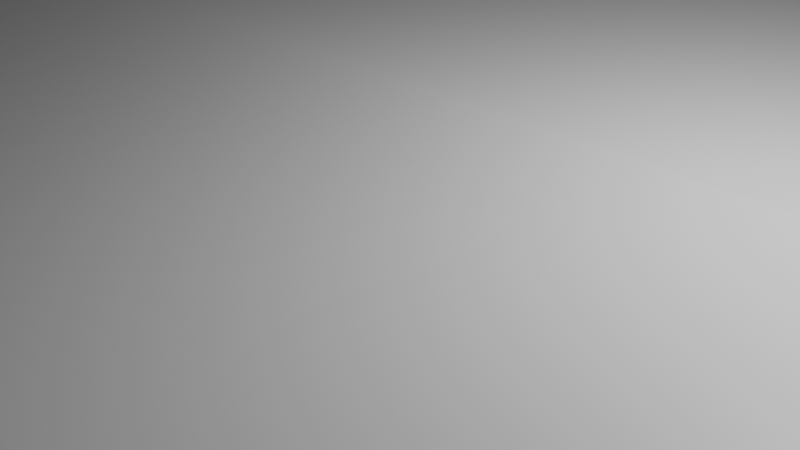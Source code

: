 # Source: lvl10.blend  (saved by Blender 3.6.11; exported with 4.5.12 LTS)
import bpy
from mathutils import Matrix  # noqa: F401  (used for matrix-valued properties, if any)

bpy.ops.wm.read_factory_settings(use_empty=True)
scene = bpy.context.scene
scene.name = 'Scene'

# ---- collections
col_collection = bpy.data.collections.new('Collection'); scene.collection.children.link(col_collection)

# ---- materials (node trees are filled in below, after node groups)
mat_material = bpy.data.materials.new('Material')
mat_material.alpha_threshold = 0.0
mat_material.use_transparent_shadow = False
mat_material.roughness = 0.5
mat_material.line_color = (0.0, 0.0, 0.0, 1.0)

# ---- material node trees
mat_material.use_nodes = True; mat_material.node_tree.nodes.clear()
_N = mat_material.node_tree.nodes; _L = mat_material.node_tree.links
n0 = _N.new('ShaderNodeOutputMaterial'); n0.name = 'Material Output'; n0.location = (300, 300)
n1 = _N.new('ShaderNodeBsdfPrincipled'); n1.name = 'Principled BSDF'; n1.location = (10, 300)
n1.distribution = 'GGX'
n1.subsurface_method = 'RANDOM_WALK_SKIN'
n1.inputs[3].default_value = 1.45
n1.inputs[27].default_value = (0.0, 0.0, 0.0, 1.0)
n1.inputs[28].default_value = 1.0
_L.new(n1.outputs[0], n0.inputs[0])
n0.is_active_output = True

# ---- world
world_world = bpy.data.worlds.new('World'); scene.world = world_world
world_world.use_nodes = True; world_world.node_tree.nodes.clear()
_N = world_world.node_tree.nodes; _L = world_world.node_tree.links
n0 = _N.new('ShaderNodeOutputWorld'); n0.name = 'World Output'; n0.location = (300, 300)
n1 = _N.new('ShaderNodeBackground'); n1.name = 'Background'; n1.location = (10, 300)
n1.inputs[0].default_value = (0.05088, 0.05088, 0.05088, 1.0)
_L.new(n1.outputs[0], n0.inputs[0])
n0.is_active_output = True
world_world.color = (0.05088, 0.05088, 0.05088)
world_world.use_sun_shadow = False
world_world.sun_shadow_jitter_overblur = 0.0

# ---- cameras
cam_camera = bpy.data.cameras.new('Camera')
cam_camera.clip_end = 100.0
cam_camera.ortho_scale = 7.314

# ---- lights
light_light = bpy.data.lights.new('Light', 'POINT')
light_light.transmission_factor = 0.0
light_light.energy = 1000.0
light_light.shadow_soft_size = 0.1
light_light.shadow_maximum_resolution = 0.006
light_light.use_absolute_resolution = True

# ---- meshes
me_cube = bpy.data.meshes.new('Cube')
me_cube.from_pydata([(14.89, 1.0, 1.0), (10.73, 5.164, -6.985), (8.517, -51.82, -6.725), (-2.27, -18.29, -7.986), (-15.28, 1.0, 1.0), (-11.12, 5.164, -6.985), (-8.909, -51.82, -6.725), (-2.9, -18.29, -7.986), (10.73, 18.49, -6.985), (-11.12, 18.49, -6.985), (14.89, 22.66, 1.0), (-15.28, 22.66, 1.0), (14.89, 23.62, -1.0), (-15.28, 23.62, -1.0), (14.89, 23.62, 1.0), (-15.28, 23.62, 1.0), (-16.1, 1.0, 1.0), (-16.1, 1.0, -1.0), (-16.1, 22.66, 1.0), (-16.1, 22.66, -1.0), (15.49, 1.0, 1.0), (15.49, 1.0, -1.0), (15.49, 22.66, 1.0), (15.49, 22.66, -1.0), (15.48, 0.9294, 1.0), (15.48, 0.9294, -1.0), (9.102, -51.89, -6.725), (9.102, -51.89, -7.88), (-15.98, 0.9155, -1.0), (-9.609, -51.9, -7.88), (-9.609, -51.9, -6.725), (-15.98, 0.9155, 1.0), (14.89, 0.5756, 2.065), (8.517, -52.24, -5.66), (-8.909, -52.24, -5.66), (-15.28, 0.5756, 2.065), (-15.28, 22.23, 2.065), (14.89, 22.23, 2.065), (-15.28, 23.19, 2.065), (14.89, 23.19, 2.065), (-16.1, 0.5756, 2.065), (-16.1, 22.23, 2.065), (15.49, 0.5756, 2.065), (15.49, 22.23, 2.065), (15.48, 0.505, 2.065), (9.102, -52.31, -5.66), (-9.609, -52.33, -5.66), (-15.98, 0.4911, 2.065), (4.229, -10.83, -2.35), (-4.621, -10.83, -2.35), (14.89, 22.66, -1.0), (-15.28, 22.66, -1.0), (10.73, 5.164, -57.6), (-11.12, 5.164, -57.6), (10.73, 18.49, -57.6), (-11.12, 18.49, -57.6), (-15.28, 1.0, -1.0), (-8.909, -51.82, -7.88), (14.89, 1.0, -1.0), (8.517, -51.82, -7.88), (-4.621, 12.98, -33.89), (-2.9, 5.514, -39.53), (4.229, 12.98, -33.89), (-2.27, 5.514, -39.53)], [], [(0, 4, 6, 2), (59, 2, 6, 57), (57, 6, 30, 29), (49, 48, 62, 60), (2, 59, 27, 26), (11, 51, 19, 18), (51, 11, 15, 13), (8, 1, 52, 54), (4, 0, 10, 11), (14, 15, 38, 39), (13, 15, 14, 12), (50, 51, 13, 12), (18, 16, 40, 41), (10, 50, 12, 14), (17, 16, 18, 19), (51, 56, 17, 19), (56, 4, 16, 17), (11, 10, 37, 36), (20, 21, 23, 22), (0, 58, 21, 20), (50, 10, 22, 23), (58, 50, 23, 21), (25, 24, 26, 27), (58, 0, 24, 25), (59, 58, 25, 27), (4, 31, 47, 35), (29, 30, 31, 28), (56, 57, 29, 28), (0, 2, 33, 32), (4, 56, 28, 31), (37, 32, 42, 43), (36, 37, 39, 38), (35, 36, 41, 40), (32, 33, 45, 44), (34, 35, 47, 46), (4, 11, 36, 35), (26, 24, 44, 45), (6, 4, 35, 34), (15, 11, 36, 38), (20, 22, 43, 42), (0, 20, 42, 32), (31, 30, 46, 47), (11, 18, 41, 36), (22, 10, 37, 43), (30, 6, 34, 46), (10, 0, 32, 37), (2, 26, 45, 33), (10, 14, 39, 37), (16, 4, 35, 40), (24, 0, 32, 44), (5, 1, 58, 56), (8, 9, 51, 50), (9, 5, 56, 51), (1, 8, 50, 58), (52, 53, 55, 54), (9, 8, 54, 55), (5, 9, 55, 53), (1, 5, 53, 52), (49, 7, 57, 56), (48, 49, 56, 58), (7, 3, 59, 57), (3, 48, 58, 59), (60, 62, 63, 61), (3, 7, 61, 63), (7, 49, 60, 61), (48, 3, 63, 62)])
_uv = me_cube.uv_layers.new(name='UVMap')
_uv.uv.foreach_set('vector', [0.625, 0.5, 0.875, 0.5, 0.875, 0.75, 0.625, 0.75, 0.375, 0.75, 0.625, 0.75, 0.625, 1.0, 0.375, 1.0, 0.375, 1.0, 0.625, 1.0, 0.625, 1.0, 0.375, 1.0, 0.2111, 0.5444, 0.2889, 0.5444, 0.2889, 0.5444, 0.2111, 0.5444, 0.625, 0.75, 0.375, 0.75, 0.375, 0.75, 0.625, 0.75, 0.625, 0.25, 0.375, 0.25, 0.375, 0.25, 0.625, 0.25, 0.375, 0.25, 0.625, 0.25, 0.625, 0.25, 0.375, 0.25, 0.3405, 0.5, 0.3405, 0.5, 0.3405, 0.5, 0.3405, 0.5, 0.875, 0.5, 0.625, 0.5, 0.625, 0.5, 0.875, 0.5, 0.625, 0.5, 0.625, 0.25, 0.625, 0.25, 0.625, 0.5, 0.375, 0.25, 0.625, 0.25, 0.625, 0.5, 0.375, 0.5, 0.375, 0.5, 0.125, 0.5, 0.125, 0.5, 0.375, 0.5, 0.625, 0.25, 0.625, 0.25, 0.625, 0.25, 0.625, 0.25, 0.625, 0.5, 0.375, 0.5, 0.375, 0.5, 0.625, 0.5, 0.375, 0.25, 0.625, 0.25, 0.625, 0.25, 0.375, 0.25, 0.125, 0.5, 0.125, 0.5, 0.125, 0.5, 0.125, 0.5, 0.375, 0.25, 0.625, 0.25, 0.625, 0.25, 0.375, 0.25, 0.875, 0.5, 0.625, 0.5, 0.625, 0.5, 0.875, 0.5, 0.625, 0.5, 0.375, 0.5, 0.375, 0.5, 0.625, 0.5, 0.625, 0.5, 0.375, 0.5, 0.375, 0.5, 0.625, 0.5, 0.375, 0.5, 0.625, 0.5, 0.625, 0.5, 0.375, 0.5, 0.375, 0.5, 0.375, 0.5, 0.375, 0.5, 0.375, 0.5, 0.375, 0.5, 0.625, 0.5, 0.625, 0.75, 0.375, 0.75, 0.375, 0.5, 0.625, 0.5, 0.625, 0.5, 0.375, 0.5, 0.375, 0.75, 0.375, 0.5, 0.375, 0.5, 0.375, 0.75, 0.625, 0.25, 0.625, 0.25, 0.625, 0.25, 0.625, 0.25, 0.375, 0.0, 0.625, 0.0, 0.625, 0.25, 0.375, 0.25, 0.125, 0.5, 0.125, 0.75, 0.125, 0.75, 0.125, 0.5, 0.625, 0.5, 0.625, 0.75, 0.625, 0.75, 0.625, 0.5, 0.625, 0.25, 0.375, 0.25, 0.375, 0.25, 0.625, 0.25, 0.625, 0.5, 0.625, 0.5, 0.625, 0.5, 0.625, 0.5, 0.875, 0.5, 0.625, 0.5, 0.625, 0.5, 0.875, 0.5, 0.875, 0.5, 0.875, 0.5, 0.875, 0.5, 0.875, 0.5, 0.625, 0.5, 0.625, 0.75, 0.625, 0.75, 0.625, 0.5, 0.875, 0.75, 0.875, 0.5, 0.875, 0.5, 0.875, 0.75, 0.875, 0.5, 0.875, 0.5, 0.875, 0.5, 0.875, 0.5, 0.625, 0.75, 0.625, 0.5, 0.625, 0.5, 0.625, 0.75, 0.875, 0.75, 0.875, 0.5, 0.875, 0.5, 0.875, 0.75, 0.625, 0.25, 0.625, 0.25, 0.625, 0.25, 0.625, 0.25, 0.625, 0.5, 0.625, 0.5, 0.625, 0.5, 0.625, 0.5, 0.625, 0.5, 0.625, 0.5, 0.625, 0.5, 0.625, 0.5, 0.625, 0.25, 0.625, 0.0, 0.625, 0.0, 0.625, 0.25, 0.625, 0.25, 0.625, 0.25, 0.625, 0.25, 0.625, 0.25, 0.625, 0.5, 0.625, 0.5, 0.625, 0.5, 0.625, 0.5, 0.625, 1.0, 0.625, 1.0, 0.625, 1.0, 0.625, 1.0, 0.625, 0.5, 0.625, 0.5, 0.625, 0.5, 0.625, 0.5, 0.625, 0.75, 0.625, 0.75, 0.625, 0.75, 0.625, 0.75, 0.625, 0.5, 0.625, 0.5, 0.625, 0.5, 0.625, 0.5, 0.625, 0.25, 0.625, 0.25, 0.625, 0.25, 0.625, 0.25, 0.625, 0.5, 0.625, 0.5, 0.625, 0.5, 0.625, 0.5, 0.1595, 0.5, 0.3405, 0.5, 0.375, 0.5, 0.125, 0.5, 0.3405, 0.5, 0.1595, 0.5, 0.125, 0.5, 0.375, 0.5, 0.1595, 0.5, 0.1595, 0.5, 0.125, 0.5, 0.125, 0.5, 0.3405, 0.5, 0.3405, 0.5, 0.375, 0.5, 0.375, 0.5, 0.3405, 0.5, 0.1595, 0.5, 0.1595, 0.5, 0.3405, 0.5, 0.1595, 0.5, 0.3405, 0.5, 0.3405, 0.5, 0.1595, 0.5, 0.1595, 0.5, 0.1595, 0.5, 0.1595, 0.5, 0.1595, 0.5, 0.3405, 0.5, 0.1595, 0.5, 0.1595, 0.5, 0.3405, 0.5, 0.2111, 0.5444, 0.2459, 0.7056, 0.125, 0.75, 0.125, 0.5, 0.2889, 0.5444, 0.2111, 0.5444, 0.125, 0.5, 0.375, 0.5, 0.2459, 0.7056, 0.2541, 0.7056, 0.375, 0.75, 0.125, 0.75, 0.2541, 0.7056, 0.2889, 0.5444, 0.375, 0.5, 0.375, 0.75, 0.2111, 0.5444, 0.2889, 0.5444, 0.2541, 0.7056, 0.2459, 0.7056, 0.2541, 0.7056, 0.2459, 0.7056, 0.2459, 0.7056, 0.2541, 0.7056, 0.2459, 0.7056, 0.2111, 0.5444, 0.2111, 0.5444, 0.2459, 0.7056, 0.2889, 0.5444, 0.2541, 0.7056, 0.2541, 0.7056, 0.2889, 0.5444])
me_cube.materials.append(mat_material)
me_cube.use_mirror_vertex_groups = False
me_cube.update()
me_cube_001 = bpy.data.meshes.new('Cube.001')
me_cube_001.from_pydata([(-19.21, -112.2, -1.0), (-30.5, -129.0, 1.0), (-19.21, -110.3, -1.0), (-30.5, 22.61, 1.0), (23.91, -112.2, -1.0), (35.21, -129.0, 1.0), (23.91, -110.3, -1.0), (35.21, 22.61, 1.0), (-30.5, 22.61, -1.0), (-30.5, -129.0, -1.0), (35.21, 22.61, -1.0), (35.21, -129.0, -1.0), (-19.21, 3.798, -1.0), (-19.21, -117.4, -1.0), (23.91, 3.798, -1.0), (23.91, -117.4, -1.0), (-2.675, 0.704, -10.77), (-19.21, -117.4, -1.0), (7.384, 0.704, -10.77), (23.91, -117.4, -1.0), (23.91, 3.798, -46.03), (-19.21, 3.798, -46.03), (7.384, 0.704, -21.81), (-2.675, 0.704, -21.81), (-19.21, -110.3, -46.03), (-19.21, -112.2, -46.03), (23.91, -110.3, -46.03), (23.91, -112.2, -46.03), (-31.43, 22.61, -1.0), (-31.43, -129.0, -1.0), (-31.43, -129.0, 1.0), (-31.43, 22.61, 1.0), (-30.5, -129.9, -1.0), (-30.5, -129.9, 1.0), (35.21, -129.9, 1.0), (35.21, -129.9, -1.0), (36.23, 22.61, 1.0), (36.23, 22.61, -1.0), (36.23, -129.0, -1.0), (36.23, -129.0, 1.0), (-30.5, -129.0, 14.36), (-30.5, 22.61, 14.36), (35.21, 22.61, 14.36), (35.21, -129.0, 14.36), (-31.43, -129.0, 14.36), (-31.43, 22.61, 14.36), (35.21, -129.9, 14.36), (-30.5, -129.9, 14.36), (36.23, 22.61, 14.36), (36.23, -129.0, 14.36), (23.91, 0.704, -1.0), (-19.21, 0.704, -1.0), (23.91, 0.704, -46.03), (-19.21, 0.704, -46.03), (7.384, -110.9, -10.77), (-2.675, -110.9, -10.77), (7.384, -110.9, -21.81), (-2.675, -110.9, -21.81)], [], [(3, 8, 28, 31), (8, 3, 7, 10), (31, 30, 44, 45), (1, 9, 32, 33), (6, 4, 27, 26), (7, 3, 1, 5), (12, 13, 9, 8), (14, 12, 8, 10), (15, 14, 10, 11), (13, 15, 11, 9), (51, 17, 13, 12), (22, 18, 54, 56), (19, 50, 14, 15), (17, 19, 15, 13), (2, 0, 17, 51), (6, 2, 51, 50), (4, 6, 50, 19), (0, 4, 19, 17), (24, 26, 27, 25), (52, 53, 21, 20), (0, 2, 24, 25), (14, 50, 52, 20), (12, 14, 20, 21), (51, 12, 21, 53), (4, 0, 25, 27), (2, 6, 26, 24), (29, 30, 31, 28), (9, 1, 30, 29), (3, 31, 45, 41), (8, 9, 29, 28), (35, 34, 33, 32), (9, 11, 35, 32), (34, 5, 43, 46), (11, 5, 34, 35), (37, 36, 39, 38), (10, 7, 36, 37), (5, 11, 38, 39), (11, 10, 37, 38), (42, 43, 49, 48), (40, 41, 45, 44), (43, 40, 47, 46), (30, 1, 40, 44), (1, 33, 47, 40), (5, 39, 49, 43), (5, 1, 40, 43), (7, 5, 43, 42), (36, 7, 42, 48), (33, 34, 46, 47), (39, 36, 48, 49), (1, 3, 41, 40), (16, 18, 50, 51), (22, 23, 53, 52), (23, 16, 51, 53), (18, 22, 52, 50), (54, 55, 57, 56), (23, 22, 56, 57), (16, 23, 57, 55), (18, 16, 55, 54)])
_uv = me_cube_001.uv_layers.new(name='UVMap')
_uv.uv.foreach_set('vector', [0.625, 0.25, 0.375, 0.25, 0.375, 0.25, 0.625, 0.25, 0.375, 0.25, 0.625, 0.25, 0.625, 0.5, 0.375, 0.5, 0.625, 0.25, 0.625, 0.0, 0.625, 0.0, 0.625, 0.25, 0.625, 1.0, 0.375, 1.0, 0.375, 1.0, 0.625, 1.0, 0.332, 0.5186, 0.332, 0.7314, 0.332, 0.7314, 0.332, 0.5186, 0.625, 0.5, 0.875, 0.5, 0.875, 0.75, 0.625, 0.75, 0.168, 0.5186, 0.168, 0.7314, 0.125, 0.75, 0.125, 0.5, 0.332, 0.5186, 0.168, 0.5186, 0.125, 0.5, 0.375, 0.5, 0.332, 0.7314, 0.332, 0.5186, 0.375, 0.5, 0.375, 0.75, 0.168, 0.7314, 0.332, 0.7314, 0.375, 0.75, 0.125, 0.75, 0.168, 0.5186, 0.168, 0.7314, 0.168, 0.7314, 0.168, 0.5186, 0.2871, 0.5186, 0.2871, 0.5186, 0.2871, 0.5186, 0.2871, 0.5186, 0.332, 0.7314, 0.332, 0.5186, 0.332, 0.5186, 0.332, 0.7314, 0.168, 0.7314, 0.332, 0.7314, 0.332, 0.7314, 0.168, 0.7314, 0.168, 0.5186, 0.168, 0.7314, 0.168, 0.7314, 0.168, 0.5186, 0.332, 0.5186, 0.168, 0.5186, 0.168, 0.5186, 0.332, 0.5186, 0.332, 0.7314, 0.332, 0.5186, 0.332, 0.5186, 0.332, 0.7314, 0.168, 0.7314, 0.332, 0.7314, 0.332, 0.7314, 0.168, 0.7314, 0.168, 0.5186, 0.332, 0.5186, 0.332, 0.7314, 0.168, 0.7314, 0.332, 0.5186, 0.168, 0.5186, 0.168, 0.5186, 0.332, 0.5186, 0.168, 0.7314, 0.168, 0.5186, 0.168, 0.5186, 0.168, 0.7314, 0.332, 0.5186, 0.332, 0.5186, 0.332, 0.5186, 0.332, 0.5186, 0.168, 0.5186, 0.332, 0.5186, 0.332, 0.5186, 0.168, 0.5186, 0.168, 0.5186, 0.168, 0.5186, 0.168, 0.5186, 0.168, 0.5186, 0.332, 0.7314, 0.168, 0.7314, 0.168, 0.7314, 0.332, 0.7314, 0.168, 0.5186, 0.332, 0.5186, 0.332, 0.5186, 0.168, 0.5186, 0.375, 0.0, 0.625, 0.0, 0.625, 0.25, 0.375, 0.25, 0.375, 1.0, 0.625, 1.0, 0.625, 1.0, 0.375, 1.0, 0.625, 0.25, 0.625, 0.25, 0.625, 0.25, 0.625, 0.25, 0.125, 0.5, 0.125, 0.75, 0.125, 0.75, 0.125, 0.5, 0.375, 0.75, 0.625, 0.75, 0.625, 1.0, 0.375, 1.0, 0.125, 0.75, 0.375, 0.75, 0.375, 0.75, 0.125, 0.75, 0.625, 0.75, 0.625, 0.75, 0.625, 0.75, 0.625, 0.75, 0.375, 0.75, 0.625, 0.75, 0.625, 0.75, 0.375, 0.75, 0.375, 0.5, 0.625, 0.5, 0.625, 0.75, 0.375, 0.75, 0.375, 0.5, 0.625, 0.5, 0.625, 0.5, 0.375, 0.5, 0.625, 0.75, 0.375, 0.75, 0.375, 0.75, 0.625, 0.75, 0.375, 0.75, 0.375, 0.5, 0.375, 0.5, 0.375, 0.75, 0.625, 0.5, 0.625, 0.75, 0.625, 0.75, 0.625, 0.5, 0.875, 0.75, 0.875, 0.5, 0.875, 0.5, 0.875, 0.75, 0.625, 0.75, 0.875, 0.75, 0.875, 0.75, 0.625, 0.75, 0.625, 1.0, 0.625, 1.0, 0.625, 1.0, 0.625, 1.0, 0.625, 1.0, 0.625, 1.0, 0.625, 1.0, 0.625, 1.0, 0.625, 0.75, 0.625, 0.75, 0.625, 0.75, 0.625, 0.75, 0.625, 0.75, 0.875, 0.75, 0.875, 0.75, 0.625, 0.75, 0.625, 0.5, 0.625, 0.75, 0.625, 0.75, 0.625, 0.5, 0.625, 0.5, 0.625, 0.5, 0.625, 0.5, 0.625, 0.5, 0.625, 1.0, 0.625, 0.75, 0.625, 0.75, 0.625, 1.0, 0.625, 0.75, 0.625, 0.5, 0.625, 0.5, 0.625, 0.75, 0.875, 0.75, 0.875, 0.5, 0.875, 0.5, 0.875, 0.75, 0.2129, 0.5186, 0.2871, 0.5186, 0.332, 0.5186, 0.168, 0.5186, 0.2871, 0.5186, 0.2129, 0.5186, 0.168, 0.5186, 0.332, 0.5186, 0.2129, 0.5186, 0.2129, 0.5186, 0.168, 0.5186, 0.168, 0.5186, 0.2871, 0.5186, 0.2871, 0.5186, 0.332, 0.5186, 0.332, 0.5186, 0.2871, 0.5186, 0.2129, 0.5186, 0.2129, 0.5186, 0.2871, 0.5186, 0.2129, 0.5186, 0.2871, 0.5186, 0.2871, 0.5186, 0.2129, 0.5186, 0.2129, 0.5186, 0.2129, 0.5186, 0.2129, 0.5186, 0.2129, 0.5186, 0.2871, 0.5186, 0.2129, 0.5186, 0.2129, 0.5186, 0.2871, 0.5186])
me_cube_001.update()
me_cube_002 = bpy.data.meshes.new('Cube.002')
me_cube_002.from_pydata([(22.94, -38.27, 5.476), (22.94, -38.27, -21.27), (22.94, -40.27, 5.476), (22.94, -40.27, -21.27), (24.94, -30.68, 5.476), (24.94, -30.68, -21.27), (24.94, -32.68, 5.476), (24.94, -32.68, -21.27), (22.94, -30.68, 5.476), (22.94, -30.68, -21.27), (22.94, -32.68, 5.476), (22.94, -32.68, -21.27), (24.94, -22.49, 5.476), (24.94, -22.49, -21.27), (24.94, -24.49, 5.476), (24.94, -24.49, -21.27), (22.94, -22.49, 5.476), (22.94, -22.49, -21.27), (22.94, -24.49, 5.476), (22.94, -24.49, -21.27), (24.94, -14.86, 5.476), (24.94, -14.86, -21.27), (24.94, -16.86, 5.476), (24.94, -16.86, -21.27), (22.94, -14.86, 5.476), (22.94, -14.86, -21.27), (22.94, -16.86, 5.476), (22.94, -16.86, -21.27), (24.94, -6.959, 5.476), (24.94, -6.959, -21.27), (24.94, -8.959, 5.476), (24.94, -8.959, -21.27), (22.94, -6.959, 5.476), (22.94, -6.959, -21.27), (22.94, -8.959, 5.476), (22.94, -8.959, -21.27), (24.94, 1.0, 5.476), (24.94, 1.0, -21.27), (24.94, -1.0, 5.476), (24.94, -1.0, -21.27), (-1.0, -40.27, -21.27), (22.94, 1.0, 5.476), (-1.0, -38.27, -21.27), (22.94, 1.0, -21.27), (1.0, -40.27, -21.27), (22.94, -1.0, 5.476), (1.0, -38.27, -21.27), (22.94, -1.0, -21.27), (-1.0, -1.0, -21.27), (-1.0, -1.0, 5.476), (-1.0, 1.0, -21.27), (-1.0, 1.0, 5.476), (1.0, -1.0, -21.27), (1.0, -1.0, 5.476), (1.0, 1.0, -21.27), (1.0, 1.0, 5.476), (-1.0, -8.959, -21.27), (-1.0, -8.959, 5.476), (-1.0, -6.959, -21.27), (-1.0, -6.959, 5.476), (1.0, -8.959, -21.27), (1.0, -8.959, 5.476), (1.0, -6.959, -21.27), (1.0, -6.959, 5.476), (-1.0, -16.86, -21.27), (-1.0, -16.86, 5.476), (-1.0, -14.86, -21.27), (-1.0, -14.86, 5.476), (1.0, -16.86, -21.27), (1.0, -16.86, 5.476), (1.0, -14.86, -21.27), (1.0, -14.86, 5.476), (-1.0, -24.49, -21.27), (-1.0, -24.49, 5.476), (-1.0, -22.49, -21.27), (-1.0, -22.49, 5.476), (1.0, -24.49, -21.27), (1.0, -24.49, 5.476), (1.0, -22.49, -21.27), (1.0, -22.49, 5.476), (-1.0, -32.68, -21.27), (-1.0, -32.68, 5.476), (-1.0, -30.68, -21.27), (-1.0, -30.68, 5.476), (1.0, -32.68, -21.27), (1.0, -32.68, 5.476), (1.0, -30.68, -21.27), (1.0, -30.68, 5.476), (-1.0, -40.27, -21.27), (-1.0, -40.27, 5.476), (-1.0, -38.27, -21.27), (-1.0, -38.27, 5.476), (1.0, -40.27, -21.27), (1.0, -40.27, 5.476), (1.0, -38.27, -21.27), (1.0, -38.27, 5.476), (24.94, -40.27, -21.27), (24.94, -40.27, 5.476), (24.94, -38.27, -21.27), (24.94, -38.27, 5.476), (28.49, -47.66, 12.2), (31.5, -47.66, 12.2), (28.49, -50.67, 12.2), (31.5, -39.25, 12.2), (28.49, -39.25, 12.2), (31.5, -36.24, 12.2), (28.49, -36.24, 12.2), (31.5, -26.91, 12.2), (28.49, -26.91, 12.2), (31.5, -23.89, 12.2), (28.49, -23.89, 12.2), (31.5, -15.41, 12.2), (28.49, -15.41, 12.2), (31.5, -12.4, 12.2), (28.49, -12.4, 12.2), (31.5, -3.518, 12.2), (28.49, -3.518, 12.2), (31.5, -0.5052, 12.2), (28.49, -0.5052, 12.2), (31.5, 8.471, 12.2), (28.49, 8.471, 12.2), (31.5, 11.48, 12.2), (28.49, 11.48, 12.2), (-7.565, 8.471, 12.2), (-7.565, 11.48, 12.2), (-4.553, 11.48, 12.2), (-4.553, 8.471, 12.2), (-7.565, -3.518, 12.2), (-7.565, -0.5052, 12.2), (-4.553, -0.5052, 12.2), (-4.553, -3.518, 12.2), (-7.565, -15.41, 12.2), (-7.565, -12.4, 12.2), (-4.553, -12.4, 12.2), (-4.553, -15.41, 12.2), (-7.565, -26.91, 12.2), (-7.565, -23.89, 12.2), (-4.553, -23.89, 12.2), (-4.553, -26.91, 12.2), (-7.565, -39.25, 12.2), (-7.565, -36.24, 12.2), (-4.553, -36.24, 12.2), (-4.553, -39.25, 12.2), (-7.565, -50.67, 12.2), (-7.565, -47.66, 12.2), (-4.553, -47.66, 12.2), (-4.553, -50.67, 12.2), (31.5, -50.67, 12.2), (17.69, -29.39, 33.76), (18.73, -29.39, 33.76), (17.69, -30.43, 33.76), (18.73, -26.47, 33.76), (17.69, -26.47, 33.76), (18.73, -25.43, 33.76), (17.69, -25.43, 33.76), (18.73, -22.2, 33.76), (17.69, -22.2, 33.76), (18.73, -21.16, 33.76), (17.69, -21.16, 33.76), (18.73, -18.22, 33.76), (17.69, -18.22, 33.76), (18.73, -17.18, 33.76), (17.69, -17.18, 33.76), (18.73, -14.1, 33.76), (17.69, -14.1, 33.76), (18.73, -13.06, 33.76), (17.69, -13.06, 33.76), (18.73, -9.953, 33.76), (17.69, -9.953, 33.76), (18.73, -8.91, 33.76), (17.69, -8.91, 33.76), (5.206, -9.953, 33.76), (5.206, -8.91, 33.76), (6.249, -8.91, 33.76), (6.249, -9.953, 33.76), (5.206, -14.1, 33.76), (5.206, -13.06, 33.76), (6.249, -13.06, 33.76), (6.249, -14.1, 33.76), (5.206, -18.22, 33.76), (5.206, -17.18, 33.76), (6.249, -17.18, 33.76), (6.249, -18.22, 33.76), (5.206, -22.2, 33.76), (5.206, -21.16, 33.76), (6.249, -21.16, 33.76), (6.249, -22.2, 33.76), (5.206, -26.47, 33.76), (5.206, -25.43, 33.76), (6.249, -25.43, 33.76), (6.249, -26.47, 33.76), (5.206, -30.43, 33.76), (5.206, -29.39, 33.76), (6.249, -29.39, 33.76), (6.249, -30.43, 33.76), (18.73, -30.43, 33.76)], [], [(59, 57, 127, 128), (96, 97, 2, 3), (98, 99, 97, 96), (1, 0, 99, 98), (3, 2, 0, 1), (38, 36, 121, 119), (9, 5, 7, 11), (7, 6, 10, 11), (5, 4, 6, 7), (9, 8, 4, 5), (11, 10, 8, 9), (26, 22, 111, 112), (17, 13, 15, 19), (15, 14, 18, 19), (13, 12, 14, 15), (17, 16, 12, 13), (19, 18, 16, 17), (0, 2, 102, 100), (25, 21, 23, 27), (23, 22, 26, 27), (21, 20, 22, 23), (25, 24, 20, 21), (27, 26, 24, 25), (87, 83, 140, 141), (33, 29, 31, 35), (31, 30, 34, 35), (29, 28, 30, 31), (33, 32, 28, 29), (35, 34, 32, 33), (67, 65, 131, 132), (43, 37, 39, 47), (39, 38, 45, 47), (37, 36, 38, 39), (43, 41, 36, 37), (42, 46, 44, 40), (47, 45, 41, 43), (48, 49, 51, 50), (50, 51, 55, 54), (54, 55, 53, 52), (52, 53, 49, 48), (50, 54, 52, 48), (34, 30, 115, 116), (56, 57, 59, 58), (58, 59, 63, 62), (62, 63, 61, 60), (60, 61, 57, 56), (58, 62, 60, 56), (8, 10, 104, 106), (64, 65, 67, 66), (66, 67, 71, 70), (70, 71, 69, 68), (68, 69, 65, 64), (66, 70, 68, 64), (95, 91, 144, 145), (72, 73, 75, 74), (74, 75, 79, 78), (78, 79, 77, 76), (76, 77, 73, 72), (74, 78, 76, 72), (75, 73, 135, 136), (80, 81, 83, 82), (82, 83, 87, 86), (86, 87, 85, 84), (84, 85, 81, 80), (82, 86, 84, 80), (49, 53, 126, 123), (88, 89, 91, 90), (90, 91, 95, 94), (94, 95, 93, 92), (92, 93, 89, 88), (45, 38, 119, 120), (120, 119, 167, 168), (133, 132, 180, 181), (105, 106, 154, 153), (146, 145, 193, 194), (118, 116, 164, 166), (132, 131, 179, 180), (103, 105, 153, 151), (145, 144, 192, 193), (117, 118, 166, 165), (127, 130, 178, 175), (104, 103, 151, 152), (144, 143, 191, 192), (79, 75, 136, 137), (93, 95, 145, 146), (18, 14, 107, 108), (30, 28, 117, 115), (51, 49, 123, 124), (71, 67, 132, 133), (85, 87, 141, 142), (10, 6, 103, 104), (22, 20, 113, 111), (63, 59, 128, 129), (77, 79, 137, 138), (89, 93, 146, 143), (36, 41, 122, 121), (14, 12, 109, 107), (28, 32, 118, 117), (97, 99, 101, 147), (55, 51, 124, 125), (69, 71, 133, 134), (81, 85, 142, 139), (6, 4, 105, 103), (20, 24, 114, 113), (61, 63, 129, 130), (73, 77, 138, 135), (12, 16, 110, 109), (32, 34, 116, 118), (2, 97, 147, 102), (53, 55, 125, 126), (65, 69, 134, 131), (91, 89, 143, 144), (4, 8, 106, 105), (24, 26, 112, 114), (41, 45, 120, 122), (57, 61, 130, 127), (83, 81, 139, 140), (99, 0, 100, 101), (16, 18, 108, 110), (149, 148, 150, 195), (153, 154, 152, 151), (157, 158, 156, 155), (161, 162, 160, 159), (165, 166, 164, 163), (169, 170, 168, 167), (173, 172, 171, 174), (177, 176, 175, 178), (181, 180, 179, 182), (185, 184, 183, 186), (189, 188, 187, 190), (193, 192, 191, 194), (143, 146, 194, 191), (106, 104, 152, 154), (134, 133, 181, 182), (119, 121, 169, 167), (147, 101, 149, 195), (108, 107, 155, 156), (131, 134, 182, 179), (121, 122, 170, 169), (102, 147, 195, 150), (107, 109, 157, 155), (136, 135, 183, 184), (122, 120, 168, 170), (109, 110, 158, 157), (137, 136, 184, 185), (124, 123, 171, 172), (110, 108, 156, 158), (138, 137, 185, 186), (125, 124, 172, 173), (112, 111, 159, 160), (135, 138, 186, 183), (126, 125, 173, 174), (111, 113, 161, 159), (140, 139, 187, 188), (123, 126, 174, 171), (113, 114, 162, 161), (141, 140, 188, 189), (128, 127, 175, 176), (114, 112, 160, 162), (142, 141, 189, 190), (101, 100, 148, 149), (129, 128, 176, 177), (116, 115, 163, 164), (139, 142, 190, 187), (100, 102, 150, 148), (130, 129, 177, 178), (115, 117, 165, 163)])
_uv = me_cube_002.uv_layers.new(name='UVMap')
_uv.uv.foreach_set('vector', [0.625, 0.25, 0.625, 0.0, 0.625, 0.0, 0.625, 0.25, 0.375, 0.75, 0.625, 0.75, 0.625, 1.0, 0.375, 1.0, 0.375, 0.5, 0.625, 0.5, 0.625, 0.75, 0.375, 0.75, 0.375, 0.25, 0.625, 0.25, 0.625, 0.5, 0.375, 0.5, 0.375, 0.0, 0.625, 0.0, 0.625, 0.25, 0.375, 0.25, 0.625, 0.75, 0.625, 0.5, 0.625, 0.5, 0.625, 0.75, 0.125, 0.5, 0.375, 0.5, 0.375, 0.75, 0.125, 0.75, 0.375, 0.75, 0.625, 0.75, 0.625, 1.0, 0.375, 1.0, 0.375, 0.5, 0.625, 0.5, 0.625, 0.75, 0.375, 0.75, 0.375, 0.25, 0.625, 0.25, 0.625, 0.5, 0.375, 0.5, 0.375, 0.0, 0.625, 0.0, 0.625, 0.25, 0.375, 0.25, 0.625, 1.0, 0.625, 0.75, 0.625, 0.75, 0.625, 1.0, 0.125, 0.5, 0.375, 0.5, 0.375, 0.75, 0.125, 0.75, 0.375, 0.75, 0.625, 0.75, 0.625, 1.0, 0.375, 1.0, 0.375, 0.5, 0.625, 0.5, 0.625, 0.75, 0.375, 0.75, 0.375, 0.25, 0.625, 0.25, 0.625, 0.5, 0.375, 0.5, 0.375, 0.0, 0.625, 0.0, 0.625, 0.25, 0.375, 0.25, 0.625, 0.25, 0.625, 0.0, 0.625, 0.0, 0.625, 0.25, 0.125, 0.5, 0.375, 0.5, 0.375, 0.75, 0.125, 0.75, 0.375, 0.75, 0.625, 0.75, 0.625, 1.0, 0.375, 1.0, 0.375, 0.5, 0.625, 0.5, 0.625, 0.75, 0.375, 0.75, 0.375, 0.25, 0.625, 0.25, 0.625, 0.5, 0.375, 0.5, 0.375, 0.0, 0.625, 0.0, 0.625, 0.25, 0.375, 0.25, 0.625, 0.5, 0.625, 0.25, 0.625, 0.25, 0.625, 0.5, 0.125, 0.5, 0.375, 0.5, 0.375, 0.75, 0.125, 0.75, 0.375, 0.75, 0.625, 0.75, 0.625, 1.0, 0.375, 1.0, 0.375, 0.5, 0.625, 0.5, 0.625, 0.75, 0.375, 0.75, 0.375, 0.25, 0.625, 0.25, 0.625, 0.5, 0.375, 0.5, 0.375, 0.0, 0.625, 0.0, 0.625, 0.25, 0.375, 0.25, 0.625, 0.25, 0.625, 0.0, 0.625, 0.0, 0.625, 0.25, 0.125, 0.5, 0.375, 0.5, 0.375, 0.75, 0.125, 0.75, 0.375, 0.75, 0.625, 0.75, 0.625, 1.0, 0.375, 1.0, 0.375, 0.5, 0.625, 0.5, 0.625, 0.75, 0.375, 0.75, 0.375, 0.25, 0.625, 0.25, 0.625, 0.5, 0.375, 0.5, 0.125, 0.5, 0.375, 0.5, 0.375, 0.75, 0.125, 0.75, 0.375, 0.0, 0.625, 0.0, 0.625, 0.25, 0.375, 0.25, 0.375, 0.0, 0.625, 0.0, 0.625, 0.25, 0.375, 0.25, 0.375, 0.25, 0.625, 0.25, 0.625, 0.5, 0.375, 0.5, 0.375, 0.5, 0.625, 0.5, 0.625, 0.75, 0.375, 0.75, 0.375, 0.75, 0.625, 0.75, 0.625, 1.0, 0.375, 1.0, 0.125, 0.5, 0.375, 0.5, 0.375, 0.75, 0.125, 0.75, 0.625, 1.0, 0.625, 0.75, 0.625, 0.75, 0.625, 1.0, 0.375, 0.0, 0.625, 0.0, 0.625, 0.25, 0.375, 0.25, 0.375, 0.25, 0.625, 0.25, 0.625, 0.5, 0.375, 0.5, 0.375, 0.5, 0.625, 0.5, 0.625, 0.75, 0.375, 0.75, 0.375, 0.75, 0.625, 0.75, 0.625, 1.0, 0.375, 1.0, 0.125, 0.5, 0.375, 0.5, 0.375, 0.75, 0.125, 0.75, 0.625, 0.25, 0.625, 0.0, 0.625, 0.0, 0.625, 0.25, 0.375, 0.0, 0.625, 0.0, 0.625, 0.25, 0.375, 0.25, 0.375, 0.25, 0.625, 0.25, 0.625, 0.5, 0.375, 0.5, 0.375, 0.5, 0.625, 0.5, 0.625, 0.75, 0.375, 0.75, 0.375, 0.75, 0.625, 0.75, 0.625, 1.0, 0.375, 1.0, 0.125, 0.5, 0.375, 0.5, 0.375, 0.75, 0.125, 0.75, 0.625, 0.5, 0.625, 0.25, 0.625, 0.25, 0.625, 0.5, 0.375, 0.0, 0.625, 0.0, 0.625, 0.25, 0.375, 0.25, 0.375, 0.25, 0.625, 0.25, 0.625, 0.5, 0.375, 0.5, 0.375, 0.5, 0.625, 0.5, 0.625, 0.75, 0.375, 0.75, 0.375, 0.75, 0.625, 0.75, 0.625, 1.0, 0.375, 1.0, 0.125, 0.5, 0.375, 0.5, 0.375, 0.75, 0.125, 0.75, 0.625, 0.25, 0.625, 0.0, 0.625, 0.0, 0.625, 0.25, 0.375, 0.0, 0.625, 0.0, 0.625, 0.25, 0.375, 0.25, 0.375, 0.25, 0.625, 0.25, 0.625, 0.5, 0.375, 0.5, 0.375, 0.5, 0.625, 0.5, 0.625, 0.75, 0.375, 0.75, 0.375, 0.75, 0.625, 0.75, 0.625, 1.0, 0.375, 1.0, 0.125, 0.5, 0.375, 0.5, 0.375, 0.75, 0.125, 0.75, 0.625, 1.0, 0.625, 0.75, 0.625, 0.75, 0.625, 1.0, 0.375, 0.0, 0.625, 0.0, 0.625, 0.25, 0.375, 0.25, 0.375, 0.25, 0.625, 0.25, 0.625, 0.5, 0.375, 0.5, 0.375, 0.5, 0.625, 0.5, 0.625, 0.75, 0.375, 0.75, 0.375, 0.75, 0.625, 0.75, 0.625, 1.0, 0.375, 1.0, 0.625, 1.0, 0.625, 0.75, 0.625, 0.75, 0.625, 1.0, 0.625, 1.0, 0.625, 0.75, 0.625, 0.75, 0.625, 1.0, 0.625, 0.5, 0.625, 0.25, 0.625, 0.25, 0.625, 0.5, 0.625, 0.5, 0.625, 0.25, 0.625, 0.25, 0.625, 0.5, 0.625, 0.75, 0.625, 0.5, 0.625, 0.5, 0.625, 0.75, 0.625, 0.25, 0.625, 0.0, 0.625, 0.0, 0.625, 0.25, 0.625, 0.25, 0.625, 0.0, 0.625, 0.0, 0.625, 0.25, 0.625, 0.75, 0.625, 0.5, 0.625, 0.5, 0.625, 0.75, 0.625, 0.5, 0.625, 0.25, 0.625, 0.25, 0.625, 0.5, 0.625, 0.5, 0.625, 0.25, 0.625, 0.25, 0.625, 0.5, 0.625, 1.0, 0.625, 0.75, 0.625, 0.75, 0.625, 1.0, 0.625, 1.0, 0.625, 0.75, 0.625, 0.75, 0.625, 1.0, 0.625, 0.25, 0.625, 0.0, 0.625, 0.0, 0.625, 0.25, 0.625, 0.5, 0.625, 0.25, 0.625, 0.25, 0.625, 0.5, 0.625, 0.75, 0.625, 0.5, 0.625, 0.5, 0.625, 0.75, 0.625, 1.0, 0.625, 0.75, 0.625, 0.75, 0.625, 1.0, 0.625, 0.75, 0.625, 0.5, 0.625, 0.5, 0.625, 0.75, 0.625, 0.25, 0.625, 0.0, 0.625, 0.0, 0.625, 0.25, 0.625, 0.5, 0.625, 0.25, 0.625, 0.25, 0.625, 0.5, 0.625, 0.75, 0.625, 0.5, 0.625, 0.5, 0.625, 0.75, 0.625, 1.0, 0.625, 0.75, 0.625, 0.75, 0.625, 1.0, 0.625, 0.75, 0.625, 0.5, 0.625, 0.5, 0.625, 0.75, 0.625, 0.5, 0.625, 0.25, 0.625, 0.25, 0.625, 0.5, 0.625, 0.75, 0.625, 0.5, 0.625, 0.5, 0.625, 0.75, 0.625, 1.0, 0.625, 0.75, 0.625, 0.75, 0.625, 1.0, 0.625, 0.5, 0.625, 0.25, 0.625, 0.25, 0.625, 0.5, 0.625, 0.75, 0.625, 0.5, 0.625, 0.5, 0.625, 0.75, 0.625, 0.5, 0.625, 0.25, 0.625, 0.25, 0.625, 0.5, 0.625, 0.75, 0.625, 0.5, 0.625, 0.5, 0.625, 0.75, 0.625, 0.5, 0.625, 0.25, 0.625, 0.25, 0.625, 0.5, 0.625, 0.75, 0.625, 0.5, 0.625, 0.5, 0.625, 0.75, 0.625, 1.0, 0.625, 0.75, 0.625, 0.75, 0.625, 1.0, 0.625, 0.75, 0.625, 0.5, 0.625, 0.5, 0.625, 0.75, 0.625, 0.5, 0.625, 0.25, 0.625, 0.25, 0.625, 0.5, 0.625, 0.75, 0.625, 0.5, 0.625, 0.5, 0.625, 0.75, 0.625, 1.0, 0.625, 0.75, 0.625, 0.75, 0.625, 1.0, 0.625, 0.5, 0.625, 0.25, 0.625, 0.25, 0.625, 0.5, 0.625, 0.25, 0.625, 0.0, 0.625, 0.0, 0.625, 0.25, 0.625, 1.0, 0.625, 0.75, 0.625, 0.75, 0.625, 1.0, 0.625, 0.75, 0.625, 0.5, 0.625, 0.5, 0.625, 0.75, 0.625, 1.0, 0.625, 0.75, 0.625, 0.75, 0.625, 1.0, 0.625, 0.25, 0.625, 0.0, 0.625, 0.0, 0.625, 0.25, 0.625, 0.5, 0.625, 0.25, 0.625, 0.25, 0.625, 0.5, 0.625, 0.25, 0.625, 0.0, 0.625, 0.0, 0.625, 0.25, 0.625, 0.25, 0.625, 0.0, 0.625, 0.0, 0.625, 0.25, 0.625, 1.0, 0.625, 0.75, 0.625, 0.75, 0.625, 1.0, 0.625, 0.25, 0.625, 0.0, 0.625, 0.0, 0.625, 0.25, 0.625, 0.5, 0.625, 0.25, 0.625, 0.25, 0.625, 0.5, 0.625, 0.25, 0.625, 0.0, 0.625, 0.0, 0.625, 0.25, 0.625, 0.5, 0.875, 0.5, 0.875, 0.75, 0.625, 0.75, 0.625, 0.5, 0.875, 0.5, 0.875, 0.75, 0.625, 0.75, 0.625, 0.5, 0.875, 0.5, 0.875, 0.75, 0.625, 0.75, 0.625, 0.5, 0.875, 0.5, 0.875, 0.75, 0.625, 0.75, 0.625, 0.5, 0.875, 0.5, 0.875, 0.75, 0.625, 0.75, 0.625, 0.5, 0.875, 0.5, 0.875, 0.75, 0.625, 0.75, 0.625, 0.5, 0.875, 0.5, 0.875, 0.75, 0.625, 0.75, 0.625, 0.5, 0.875, 0.5, 0.875, 0.75, 0.625, 0.75, 0.625, 0.5, 0.875, 0.5, 0.875, 0.75, 0.625, 0.75, 0.625, 0.5, 0.875, 0.5, 0.875, 0.75, 0.625, 0.75, 0.625, 0.5, 0.875, 0.5, 0.875, 0.75, 0.625, 0.75, 0.625, 0.5, 0.875, 0.5, 0.875, 0.75, 0.625, 0.75, 0.625, 1.0, 0.625, 0.75, 0.625, 0.75, 0.625, 1.0, 0.625, 0.25, 0.625, 0.0, 0.625, 0.0, 0.625, 0.25, 0.625, 0.75, 0.625, 0.5, 0.625, 0.5, 0.625, 0.75, 0.625, 0.75, 0.625, 0.5, 0.625, 0.5, 0.625, 0.75, 0.625, 0.75, 0.625, 0.5, 0.625, 0.5, 0.625, 0.75, 0.625, 1.0, 0.625, 0.75, 0.625, 0.75, 0.625, 1.0, 0.625, 1.0, 0.625, 0.75, 0.625, 0.75, 0.625, 1.0, 0.625, 0.5, 0.625, 0.25, 0.625, 0.25, 0.625, 0.5, 0.625, 1.0, 0.625, 0.75, 0.625, 0.75, 0.625, 1.0, 0.625, 0.75, 0.625, 0.5, 0.625, 0.5, 0.625, 0.75, 0.625, 0.25, 0.625, 0.0, 0.625, 0.0, 0.625, 0.25, 0.625, 0.25, 0.625, 0.0, 0.625, 0.0, 0.625, 0.25, 0.625, 0.5, 0.625, 0.25, 0.625, 0.25, 0.625, 0.5, 0.625, 0.5, 0.625, 0.25, 0.625, 0.25, 0.625, 0.5, 0.625, 0.25, 0.625, 0.0, 0.625, 0.0, 0.625, 0.25, 0.625, 0.25, 0.625, 0.0, 0.625, 0.0, 0.625, 0.25, 0.625, 0.75, 0.625, 0.5, 0.625, 0.5, 0.625, 0.75, 0.625, 0.5, 0.625, 0.25, 0.625, 0.25, 0.625, 0.5, 0.625, 1.0, 0.625, 0.75, 0.625, 0.75, 0.625, 1.0, 0.625, 1.0, 0.625, 0.75, 0.625, 0.75, 0.625, 1.0, 0.625, 0.75, 0.625, 0.5, 0.625, 0.5, 0.625, 0.75, 0.625, 0.75, 0.625, 0.5, 0.625, 0.5, 0.625, 0.75, 0.625, 0.25, 0.625, 0.0, 0.625, 0.0, 0.625, 0.25, 0.625, 1.0, 0.625, 0.75, 0.625, 0.75, 0.625, 1.0, 0.625, 0.5, 0.625, 0.25, 0.625, 0.25, 0.625, 0.5, 0.625, 0.5, 0.625, 0.25, 0.625, 0.25, 0.625, 0.5, 0.625, 0.25, 0.625, 0.0, 0.625, 0.0, 0.625, 0.25, 0.625, 0.25, 0.625, 0.0, 0.625, 0.0, 0.625, 0.25, 0.625, 0.75, 0.625, 0.5, 0.625, 0.5, 0.625, 0.75, 0.625, 0.5, 0.625, 0.25, 0.625, 0.25, 0.625, 0.5, 0.625, 0.5, 0.625, 0.25, 0.625, 0.25, 0.625, 0.5, 0.625, 1.0, 0.625, 0.75, 0.625, 0.75, 0.625, 1.0, 0.625, 1.0, 0.625, 0.75, 0.625, 0.75, 0.625, 1.0, 0.625, 0.25, 0.625, 0.0, 0.625, 0.0, 0.625, 0.25, 0.625, 0.75, 0.625, 0.5, 0.625, 0.5, 0.625, 0.75, 0.625, 0.75, 0.625, 0.5, 0.625, 0.5, 0.625, 0.75])
me_cube_002.update()

# ---- objects
ob_cube = bpy.data.objects.new('Cube', me_cube)
ob_light = bpy.data.objects.new('Light', light_light)
ob_camera = bpy.data.objects.new('Camera', cam_camera)
ob_cube_001 = bpy.data.objects.new('Cube.001', me_cube_001)
ob_cube_002 = bpy.data.objects.new('Cube.002', me_cube_002)

# ---- transforms, parenting, visibility, modifiers, constraints
ob_cube.location = (0.0, 0.0, 0.0)
ob_cube.lock_rotations_4d = False
ob_cube.empty_display_type = 'ARROWS'
ob_cube.lineart.crease_threshold = 0.0
ob_light.location = (4.076, 1.005, 5.904)
ob_light.rotation_euler = (0.6503, 0.05522, 1.866)
ob_light.lock_rotations_4d = False
ob_light.empty_display_type = 'ARROWS'
ob_light.color = (0.0, 0.0, 0.0, 0.0)
ob_light.lineart.crease_threshold = 0.0
ob_camera.location = (7.359, -6.926, 4.958)
ob_camera.rotation_euler = (1.109, 0.0, 0.8149)
ob_camera.lock_rotations_4d = False
ob_camera.empty_display_type = 'ARROWS'
ob_camera.color = (0.0, 0.0, 0.0, 0.0)
ob_camera.display_type = 'WIRE'
ob_camera.lineart.crease_threshold = 0.0
ob_cube_001.location = (0.0, -107.0, -18.28)
ob_cube_002.location = (-45.63, -84.66, 0.0)
ob_cube_002.scale = (4.051, 4.051, 4.051)

# ---- collection membership
col_collection.objects.link(ob_cube)
col_collection.objects.link(ob_light)
col_collection.objects.link(ob_camera)
col_collection.objects.link(ob_cube_001)
col_collection.objects.link(ob_cube_002)

# ---- scene / render settings (as saved in the file)
scene.camera = ob_camera
scene.frame_start = 1; scene.frame_end = 250; scene.frame_set(121)
scene.render.engine = 'BLENDER_EEVEE_NEXT'
scene.cycles.sampling_pattern = 'TABULATED_SOBOL'
scene.view_settings.view_transform = 'Filmic'
bpy.context.view_layer.update()
